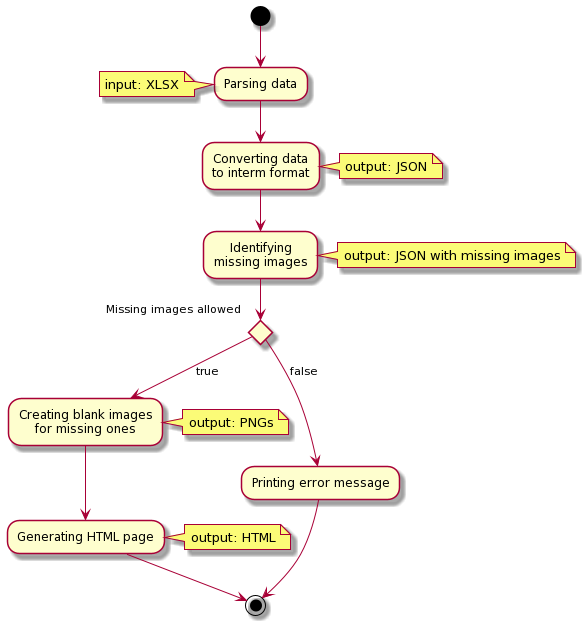

The diagram above was rendered by PlantUML. Its source (embedded in the PNG):
@startuml
(*) --> "Parsing data"
note left: input: XLSX
--> "Converting data\nto interm format"
note right: output: JSON
--> "Identifying\nmissing images"
note right: output: JSON with missing images
if "Missing images allowed" then
    --> [true] "Creating blank images\nfor missing ones"
    note right: output: PNGs
    --> "Generating HTML page"
    note right: output: HTML
    --> (*)
else
    --> [false] "Printing error message"
    --> (*)
endif
@enduml